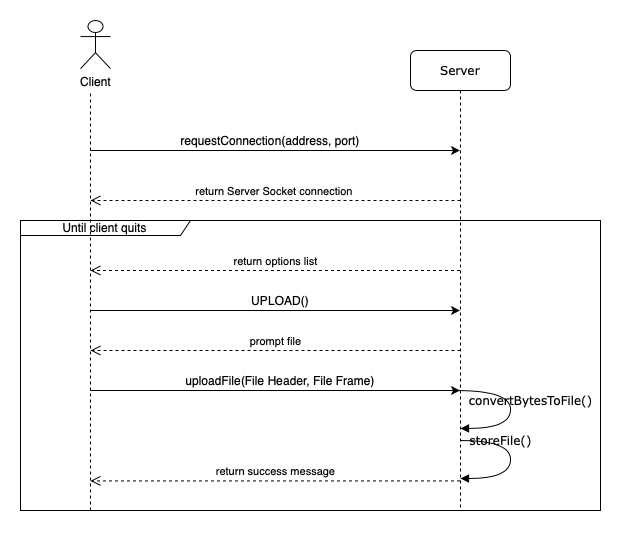

The diagram above was exported from draw.io. Its source (the exported page's mxGraphModel, read from the mxfile embedded in the PNG):
<mxGraphModel dx="1078" dy="673" grid="1" gridSize="10" guides="1" tooltips="1" connect="1" arrows="1" fold="1" page="1" pageScale="1" pageWidth="1100" pageHeight="850" background="#ffffff" math="0" shadow="0">
  <root>
    <mxCell id="0" />
    <mxCell id="1" parent="0" />
    <mxCell id="kMuHlIx6SnZPIMgszMus-18" value="Until client quits" style="shape=umlFrame;whiteSpace=wrap;html=1;width=170;height=15;" vertex="1" parent="1">
      <mxGeometry x="50" y="230" width="580" height="290" as="geometry" />
    </mxCell>
    <mxCell id="7baba1c4bc27f4b0-2" value="Server" style="shape=umlLifeline;perimeter=lifelinePerimeter;whiteSpace=wrap;html=1;container=1;collapsible=0;recursiveResize=0;outlineConnect=0;rounded=1;shadow=0;comic=0;labelBackgroundColor=none;strokeWidth=1;fontFamily=Verdana;fontSize=12;align=center;" parent="1" vertex="1">
      <mxGeometry x="440" y="60" width="100" height="460" as="geometry" />
    </mxCell>
    <mxCell id="kMuHlIx6SnZPIMgszMus-11" value="" style="endArrow=classic;html=1;" edge="1" parent="1" target="7baba1c4bc27f4b0-2">
      <mxGeometry width="50" height="50" relative="1" as="geometry">
        <mxPoint x="120" y="160" as="sourcePoint" />
        <mxPoint x="440" y="230" as="targetPoint" />
      </mxGeometry>
    </mxCell>
    <mxCell id="kMuHlIx6SnZPIMgszMus-12" value="requestConnection(address, port)" style="text;html=1;strokeColor=none;fillColor=none;align=center;verticalAlign=middle;whiteSpace=wrap;rounded=0;" vertex="1" parent="1">
      <mxGeometry x="200" y="140" width="200" height="20" as="geometry" />
    </mxCell>
    <mxCell id="kMuHlIx6SnZPIMgszMus-13" value="return Server Socket connection&amp;nbsp;" style="html=1;verticalAlign=bottom;endArrow=open;dashed=1;endSize=8;" edge="1" parent="1">
      <mxGeometry relative="1" as="geometry">
        <mxPoint x="490" y="210" as="sourcePoint" />
        <mxPoint x="120" y="210" as="targetPoint" />
      </mxGeometry>
    </mxCell>
    <mxCell id="kMuHlIx6SnZPIMgszMus-15" value="" style="group" vertex="1" connectable="0" parent="1">
      <mxGeometry x="110" y="30" width="30" height="490" as="geometry" />
    </mxCell>
    <mxCell id="kMuHlIx6SnZPIMgszMus-1" value="Client" style="shape=umlActor;verticalLabelPosition=bottom;labelBackgroundColor=#ffffff;verticalAlign=top;html=1;outlineConnect=0;" vertex="1" parent="kMuHlIx6SnZPIMgszMus-15">
      <mxGeometry width="30" height="48.197000175507284" as="geometry" />
    </mxCell>
    <mxCell id="kMuHlIx6SnZPIMgszMus-10" value="" style="endArrow=none;dashed=1;html=1;" edge="1" parent="kMuHlIx6SnZPIMgszMus-15">
      <mxGeometry width="50" height="50" relative="1" as="geometry">
        <mxPoint x="10" y="490" as="sourcePoint" />
        <mxPoint x="10" y="71.34762592647594" as="targetPoint" />
      </mxGeometry>
    </mxCell>
    <mxCell id="kMuHlIx6SnZPIMgszMus-17" value="return options list" style="html=1;verticalAlign=bottom;endArrow=open;dashed=1;endSize=8;" edge="1" parent="1" source="7baba1c4bc27f4b0-2">
      <mxGeometry relative="1" as="geometry">
        <mxPoint x="482.5" y="280" as="sourcePoint" />
        <mxPoint x="120" y="280" as="targetPoint" />
      </mxGeometry>
    </mxCell>
    <mxCell id="kMuHlIx6SnZPIMgszMus-21" value="return success message" style="html=1;verticalAlign=bottom;endArrow=open;dashed=1;endSize=8;" edge="1" parent="1" source="7baba1c4bc27f4b0-2">
      <mxGeometry relative="1" as="geometry">
        <mxPoint x="485" y="490" as="sourcePoint" />
        <mxPoint x="120" y="490.4200000000001" as="targetPoint" />
      </mxGeometry>
    </mxCell>
    <mxCell id="kMuHlIx6SnZPIMgszMus-26" value="convertBytesToFile()" style="html=1;verticalAlign=bottom;endArrow=block;labelBackgroundColor=none;fontFamily=Verdana;fontSize=12;elbow=vertical;edgeStyle=orthogonalEdgeStyle;curved=1;entryX=1;entryY=0.286;entryPerimeter=0;exitX=1.038;exitY=0.345;exitPerimeter=0;" edge="1" parent="1">
      <mxGeometry x="0.2984" y="-27" relative="1" as="geometry">
        <mxPoint x="485.4" y="400" as="sourcePoint" />
        <mxPoint x="490.01999999999987" y="437.9200000000001" as="targetPoint" />
        <Array as="points">
          <mxPoint x="540.0199999999999" y="399.9000000000001" />
          <mxPoint x="540.0199999999999" y="437.9000000000001" />
        </Array>
        <mxPoint x="20" y="9" as="offset" />
      </mxGeometry>
    </mxCell>
    <mxCell id="kMuHlIx6SnZPIMgszMus-27" value="storeFile()" style="html=1;verticalAlign=bottom;endArrow=block;labelBackgroundColor=none;fontFamily=Verdana;fontSize=12;elbow=vertical;edgeStyle=orthogonalEdgeStyle;curved=1;" edge="1" parent="1">
      <mxGeometry x="-0.4238" y="-10" relative="1" as="geometry">
        <mxPoint x="490.4" y="450" as="sourcePoint" />
        <mxPoint x="490" y="488" as="targetPoint" />
        <Array as="points">
          <mxPoint x="540" y="450" />
          <mxPoint x="540" y="488" />
        </Array>
        <mxPoint as="offset" />
      </mxGeometry>
    </mxCell>
    <mxCell id="kMuHlIx6SnZPIMgszMus-32" value="" style="group" vertex="1" connectable="0" parent="1">
      <mxGeometry x="120" y="380.00000000000006" width="290" height="20" as="geometry" />
    </mxCell>
    <mxCell id="kMuHlIx6SnZPIMgszMus-19" value="" style="endArrow=classic;html=1;" edge="1" parent="kMuHlIx6SnZPIMgszMus-32" target="7baba1c4bc27f4b0-2">
      <mxGeometry width="50" height="50" relative="1" as="geometry">
        <mxPoint y="19.999999999999943" as="sourcePoint" />
        <mxPoint x="364.75" y="19.999999999999943" as="targetPoint" />
      </mxGeometry>
    </mxCell>
    <mxCell id="kMuHlIx6SnZPIMgszMus-20" value="uploadFile(File Header, File Frame)" style="text;html=1;strokeColor=none;fillColor=none;align=center;verticalAlign=middle;whiteSpace=wrap;rounded=0;" vertex="1" parent="kMuHlIx6SnZPIMgszMus-32">
      <mxGeometry x="90" width="200" height="20" as="geometry" />
    </mxCell>
    <mxCell id="kMuHlIx6SnZPIMgszMus-33" value="" style="group" vertex="1" connectable="0" parent="1">
      <mxGeometry x="120" y="300.00000000000006" width="290" height="20" as="geometry" />
    </mxCell>
    <mxCell id="kMuHlIx6SnZPIMgszMus-34" value="" style="endArrow=classic;html=1;" edge="1" parent="kMuHlIx6SnZPIMgszMus-33" target="7baba1c4bc27f4b0-2">
      <mxGeometry width="50" height="50" relative="1" as="geometry">
        <mxPoint y="19.999999999999943" as="sourcePoint" />
        <mxPoint x="364.75" y="19.999999999999943" as="targetPoint" />
      </mxGeometry>
    </mxCell>
    <mxCell id="kMuHlIx6SnZPIMgszMus-35" value="UPLOAD()" style="text;html=1;strokeColor=none;fillColor=none;align=center;verticalAlign=middle;whiteSpace=wrap;rounded=0;" vertex="1" parent="kMuHlIx6SnZPIMgszMus-33">
      <mxGeometry x="90" width="200" height="20" as="geometry" />
    </mxCell>
    <mxCell id="kMuHlIx6SnZPIMgszMus-37" value="prompt file" style="html=1;verticalAlign=bottom;endArrow=open;dashed=1;endSize=8;" edge="1" parent="1">
      <mxGeometry relative="1" as="geometry">
        <mxPoint x="490" y="360" as="sourcePoint" />
        <mxPoint x="119.99999999999994" y="360" as="targetPoint" />
      </mxGeometry>
    </mxCell>
  </root>
</mxGraphModel>